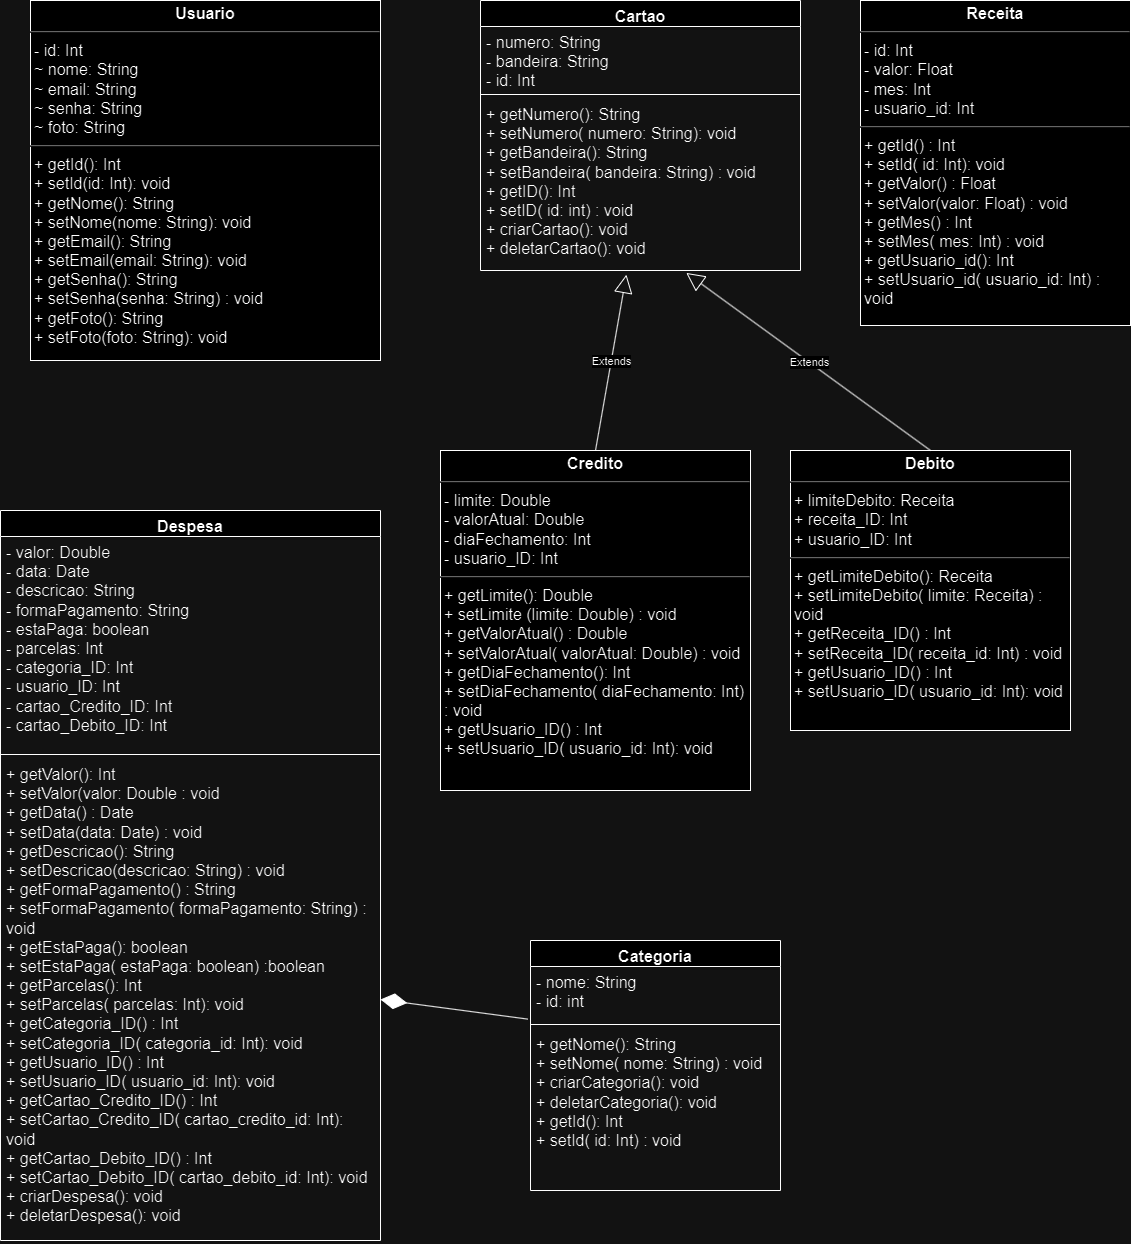

The diagram above was exported from draw.io. Its source (the exported page's mxGraphModel, read from the mxfile embedded in the PNG):
<mxGraphModel dx="2100" dy="3613" grid="1" gridSize="10" guides="1" tooltips="1" connect="1" arrows="1" fold="1" page="1" pageScale="1" pageWidth="1169" pageHeight="827" math="0" shadow="0">
  <root>
    <mxCell id="WIyWlLk6GJQsqaUBKTNV-0" />
    <mxCell id="WIyWlLk6GJQsqaUBKTNV-1" parent="WIyWlLk6GJQsqaUBKTNV-0" />
    <mxCell id="qA41q933FV38byqgYSlm-0" value="&lt;p style=&quot;margin: 4px 0px 0px; text-align: center; font-size: 16px;&quot;&gt;&lt;b style=&quot;font-size: 16px;&quot;&gt;&lt;font style=&quot;font-size: 16px;&quot;&gt;Usuario&lt;/font&gt;&lt;/b&gt;&lt;/p&gt;&lt;hr style=&quot;font-size: 16px;&quot;&gt;&lt;p style=&quot;margin: 0px 0px 0px 4px; font-size: 16px;&quot;&gt;&lt;span style=&quot;background-color: initial; font-size: 16px;&quot;&gt;- id: Int&lt;/span&gt;&lt;br style=&quot;font-size: 16px;&quot;&gt;&lt;/p&gt;&lt;p style=&quot;margin: 0px 0px 0px 4px; font-size: 16px;&quot;&gt;&lt;font style=&quot;font-size: 16px;&quot;&gt;~ nome: String&lt;/font&gt;&lt;/p&gt;&lt;p style=&quot;margin: 0px 0px 0px 4px; font-size: 16px;&quot;&gt;&lt;font style=&quot;font-size: 16px;&quot;&gt;~ email: String&lt;/font&gt;&lt;/p&gt;&lt;p style=&quot;margin: 0px 0px 0px 4px; font-size: 16px;&quot;&gt;&lt;font style=&quot;font-size: 16px;&quot;&gt;~ senha: String&lt;/font&gt;&lt;/p&gt;&lt;p style=&quot;margin: 0px 0px 0px 4px; font-size: 16px;&quot;&gt;&lt;font style=&quot;font-size: 16px;&quot;&gt;~ foto: String&lt;/font&gt;&lt;/p&gt;&lt;hr style=&quot;font-size: 16px;&quot;&gt;&lt;p style=&quot;margin: 0px 0px 0px 4px; font-size: 16px;&quot;&gt;&lt;font style=&quot;font-size: 16px;&quot;&gt;+ getId(): Int&lt;/font&gt;&lt;/p&gt;&lt;p style=&quot;margin: 0px 0px 0px 4px; font-size: 16px;&quot;&gt;&lt;font style=&quot;font-size: 16px;&quot;&gt;+ setId(id: Int): void&lt;/font&gt;&lt;/p&gt;&lt;p style=&quot;margin: 0px 0px 0px 4px; font-size: 16px;&quot;&gt;&lt;font style=&quot;font-size: 16px;&quot;&gt;+ getNome(): String&lt;/font&gt;&lt;/p&gt;&lt;p style=&quot;margin: 0px 0px 0px 4px; font-size: 16px;&quot;&gt;&lt;font style=&quot;font-size: 16px;&quot;&gt;+ setNome(nome: String): void&lt;/font&gt;&lt;/p&gt;&lt;p style=&quot;margin: 0px 0px 0px 4px; font-size: 16px;&quot;&gt;&lt;font style=&quot;font-size: 16px;&quot;&gt;+ getEmail(): String&lt;/font&gt;&lt;/p&gt;&lt;p style=&quot;margin: 0px 0px 0px 4px; font-size: 16px;&quot;&gt;&lt;font style=&quot;font-size: 16px;&quot;&gt;+ setEmail(email: String): void&lt;/font&gt;&lt;/p&gt;&lt;p style=&quot;margin: 0px 0px 0px 4px; font-size: 16px;&quot;&gt;&lt;font style=&quot;font-size: 16px;&quot;&gt;+ getSenha(): String&lt;/font&gt;&lt;/p&gt;&lt;p style=&quot;margin: 0px 0px 0px 4px; font-size: 16px;&quot;&gt;&lt;font style=&quot;font-size: 16px;&quot;&gt;+ setSenha(senha: String) : void&lt;/font&gt;&lt;/p&gt;&lt;p style=&quot;margin: 0px 0px 0px 4px; font-size: 16px;&quot;&gt;&lt;font style=&quot;font-size: 16px;&quot;&gt;+ getFoto(): String&lt;/font&gt;&lt;/p&gt;&lt;p style=&quot;margin: 0px 0px 0px 4px; font-size: 16px;&quot;&gt;&lt;font style=&quot;font-size: 16px;&quot;&gt;+ setFoto(foto: String): void&lt;/font&gt;&lt;/p&gt;&lt;p style=&quot;margin: 0px 0px 0px 4px; font-size: 16px;&quot;&gt;&lt;font style=&quot;font-size: 16px;&quot;&gt;&lt;br style=&quot;font-size: 16px;&quot;&gt;&lt;/font&gt;&lt;/p&gt;&lt;p style=&quot;margin: 0px 0px 0px 4px; font-size: 16px;&quot;&gt;&lt;font style=&quot;font-size: 16px;&quot;&gt;&lt;br style=&quot;font-size: 16px;&quot;&gt;&lt;/font&gt;&lt;/p&gt;&lt;p style=&quot;margin: 0px 0px 0px 4px; font-size: 16px;&quot;&gt;&lt;br style=&quot;font-size: 16px;&quot;&gt;&lt;/p&gt;" style="verticalAlign=top;align=left;overflow=fill;fontSize=16;fontFamily=Helvetica;html=1;whiteSpace=wrap;" parent="WIyWlLk6GJQsqaUBKTNV-1" vertex="1">
      <mxGeometry x="50" y="-1880" width="350" height="360" as="geometry" />
    </mxCell>
    <mxCell id="qA41q933FV38byqgYSlm-1" value="&lt;font style=&quot;font-size: 16px;&quot;&gt;Despesa&lt;/font&gt;" style="swimlane;fontStyle=1;align=center;verticalAlign=top;childLayout=stackLayout;horizontal=1;startSize=26;horizontalStack=0;resizeParent=1;resizeParentMax=0;resizeLast=0;collapsible=1;marginBottom=0;whiteSpace=wrap;html=1;fontSize=16;" parent="WIyWlLk6GJQsqaUBKTNV-1" vertex="1">
      <mxGeometry x="20" y="-1370" width="380" height="730" as="geometry" />
    </mxCell>
    <mxCell id="qA41q933FV38byqgYSlm-2" value="- valor: Double&lt;br style=&quot;font-size: 16px;&quot;&gt;- data: Date&lt;br style=&quot;font-size: 16px;&quot;&gt;- descricao: String&lt;br style=&quot;font-size: 16px;&quot;&gt;- formaPagamento: String&lt;br style=&quot;font-size: 16px;&quot;&gt;- estaPaga: boolean&lt;br style=&quot;font-size: 16px;&quot;&gt;- parcelas: Int&lt;br style=&quot;font-size: 16px;&quot;&gt;- categoria_ID: Int&lt;br style=&quot;font-size: 16px;&quot;&gt;- usuario_ID: Int&lt;br style=&quot;font-size: 16px;&quot;&gt;- cartao_Credito_ID: Int&lt;br style=&quot;font-size: 16px;&quot;&gt;- cartao_Debito_ID: Int" style="text;strokeColor=none;fillColor=none;align=left;verticalAlign=top;spacingLeft=4;spacingRight=4;overflow=hidden;rotatable=0;points=[[0,0.5],[1,0.5]];portConstraint=eastwest;whiteSpace=wrap;html=1;fontSize=16;" parent="qA41q933FV38byqgYSlm-1" vertex="1">
      <mxGeometry y="26" width="380" height="214" as="geometry" />
    </mxCell>
    <mxCell id="qA41q933FV38byqgYSlm-3" value="" style="line;strokeWidth=1;fillColor=none;align=left;verticalAlign=middle;spacingTop=-1;spacingLeft=3;spacingRight=3;rotatable=0;labelPosition=right;points=[];portConstraint=eastwest;strokeColor=inherit;fontSize=16;" parent="qA41q933FV38byqgYSlm-1" vertex="1">
      <mxGeometry y="240" width="380" height="8" as="geometry" />
    </mxCell>
    <mxCell id="qA41q933FV38byqgYSlm-4" value="+ getValor(): Int&lt;br style=&quot;font-size: 16px;&quot;&gt;+ setValor(valor: Double : void&lt;br style=&quot;font-size: 16px;&quot;&gt;+ getData() : Date&lt;br style=&quot;font-size: 16px;&quot;&gt;+ setData(data: Date) : void&lt;br style=&quot;font-size: 16px;&quot;&gt;+ getDescricao(): String&lt;br style=&quot;font-size: 16px;&quot;&gt;+ setDescricao(descricao: String) : void&lt;br style=&quot;font-size: 16px;&quot;&gt;+ getFormaPagamento() : String&lt;br style=&quot;font-size: 16px;&quot;&gt;+ setFormaPagamento( formaPagamento: String) : void&lt;br style=&quot;font-size: 16px;&quot;&gt;+ getEstaPaga(): boolean&lt;br style=&quot;font-size: 16px;&quot;&gt;+ setEstaPaga( estaPaga: boolean) :boolean&lt;br style=&quot;font-size: 16px;&quot;&gt;+ getParcelas(): Int&lt;br style=&quot;font-size: 16px;&quot;&gt;+ setParcelas( parcelas: Int): void&lt;br style=&quot;font-size: 16px;&quot;&gt;&lt;span style=&quot;background-color: initial; font-size: 16px;&quot;&gt;+ getCategoria_ID() : Int&lt;br style=&quot;font-size: 16px;&quot;&gt;&lt;/span&gt;&lt;span style=&quot;background-color: initial; font-size: 16px;&quot;&gt;+ setCategoria_ID( categoria_id: Int): void&lt;br style=&quot;font-size: 16px;&quot;&gt;&lt;/span&gt;&lt;span style=&quot;background-color: initial; font-size: 16px;&quot;&gt;+ getUsuario_ID() : Int&lt;br style=&quot;font-size: 16px;&quot;&gt;&lt;/span&gt;&lt;span style=&quot;background-color: initial; font-size: 16px;&quot;&gt;+ setUsuario_ID( usuario_id: Int): void&lt;br style=&quot;font-size: 16px;&quot;&gt;&lt;/span&gt;+ getCartao_Credito_ID() : Int&lt;br style=&quot;font-size: 16px;&quot;&gt;+ setCartao_Credito_ID( cartao_credito_id: Int): void&lt;br style=&quot;font-size: 16px;&quot;&gt;+ getCartao_Debito_ID() : Int&lt;br style=&quot;border-color: var(--border-color); font-size: 16px;&quot;&gt;+ setCartao_Debito_ID( cartao_debito_id: Int): void&lt;span style=&quot;background-color: initial; font-size: 16px;&quot;&gt;&lt;br style=&quot;font-size: 16px;&quot;&gt;&lt;/span&gt;+ criarDespesa(): void&lt;br style=&quot;font-size: 16px;&quot;&gt;+ deletarDespesa(): void" style="text;strokeColor=none;fillColor=none;align=left;verticalAlign=top;spacingLeft=4;spacingRight=4;overflow=hidden;rotatable=0;points=[[0,0.5],[1,0.5]];portConstraint=eastwest;whiteSpace=wrap;html=1;fontSize=16;" parent="qA41q933FV38byqgYSlm-1" vertex="1">
      <mxGeometry y="248" width="380" height="482" as="geometry" />
    </mxCell>
    <mxCell id="qA41q933FV38byqgYSlm-6" value="Categoria" style="swimlane;fontStyle=1;align=center;verticalAlign=top;childLayout=stackLayout;horizontal=1;startSize=26;horizontalStack=0;resizeParent=1;resizeParentMax=0;resizeLast=0;collapsible=1;marginBottom=0;whiteSpace=wrap;html=1;fontSize=16;" parent="WIyWlLk6GJQsqaUBKTNV-1" vertex="1">
      <mxGeometry x="550" y="-940" width="250" height="250" as="geometry" />
    </mxCell>
    <mxCell id="qA41q933FV38byqgYSlm-7" value="- nome: String&lt;br style=&quot;font-size: 16px;&quot;&gt;- id: int" style="text;strokeColor=none;fillColor=none;align=left;verticalAlign=top;spacingLeft=4;spacingRight=4;overflow=hidden;rotatable=0;points=[[0,0.5],[1,0.5]];portConstraint=eastwest;whiteSpace=wrap;html=1;fontSize=16;" parent="qA41q933FV38byqgYSlm-6" vertex="1">
      <mxGeometry y="26" width="250" height="54" as="geometry" />
    </mxCell>
    <mxCell id="qA41q933FV38byqgYSlm-8" value="" style="line;strokeWidth=1;fillColor=none;align=left;verticalAlign=middle;spacingTop=-1;spacingLeft=3;spacingRight=3;rotatable=0;labelPosition=right;points=[];portConstraint=eastwest;strokeColor=inherit;fontSize=14;" parent="qA41q933FV38byqgYSlm-6" vertex="1">
      <mxGeometry y="80" width="250" height="8" as="geometry" />
    </mxCell>
    <mxCell id="qA41q933FV38byqgYSlm-9" value="+ getNome(): String&lt;br style=&quot;font-size: 16px;&quot;&gt;+ setNome( nome: String) : void&lt;br style=&quot;font-size: 16px;&quot;&gt;+ criarCategoria(): void&lt;br style=&quot;font-size: 16px;&quot;&gt;+ deletarCategoria(): void&lt;br style=&quot;font-size: 16px;&quot;&gt;+ getId(): Int&lt;br style=&quot;font-size: 16px;&quot;&gt;+ setId( id: Int) : void" style="text;strokeColor=none;fillColor=none;align=left;verticalAlign=top;spacingLeft=4;spacingRight=4;overflow=hidden;rotatable=0;points=[[0,0.5],[1,0.5]];portConstraint=eastwest;whiteSpace=wrap;html=1;fontSize=16;" parent="qA41q933FV38byqgYSlm-6" vertex="1">
      <mxGeometry y="88" width="250" height="162" as="geometry" />
    </mxCell>
    <mxCell id="qA41q933FV38byqgYSlm-12" value="Cartao" style="swimlane;fontStyle=1;align=center;verticalAlign=top;childLayout=stackLayout;horizontal=1;startSize=26;horizontalStack=0;resizeParent=1;resizeParentMax=0;resizeLast=0;collapsible=1;marginBottom=0;whiteSpace=wrap;html=1;fontSize=16;" parent="WIyWlLk6GJQsqaUBKTNV-1" vertex="1">
      <mxGeometry x="500" y="-1880" width="320" height="270" as="geometry" />
    </mxCell>
    <mxCell id="qA41q933FV38byqgYSlm-13" value="- numero: String&lt;br style=&quot;font-size: 16px;&quot;&gt;- bandeira: String&lt;br style=&quot;font-size: 16px;&quot;&gt;- id: Int" style="text;strokeColor=none;fillColor=none;align=left;verticalAlign=top;spacingLeft=4;spacingRight=4;overflow=hidden;rotatable=0;points=[[0,0.5],[1,0.5]];portConstraint=eastwest;whiteSpace=wrap;html=1;fontSize=16;" parent="qA41q933FV38byqgYSlm-12" vertex="1">
      <mxGeometry y="26" width="320" height="64" as="geometry" />
    </mxCell>
    <mxCell id="qA41q933FV38byqgYSlm-14" value="" style="line;strokeWidth=1;fillColor=none;align=left;verticalAlign=middle;spacingTop=-1;spacingLeft=3;spacingRight=3;rotatable=0;labelPosition=right;points=[];portConstraint=eastwest;strokeColor=inherit;fontSize=16;" parent="qA41q933FV38byqgYSlm-12" vertex="1">
      <mxGeometry y="90" width="320" height="8" as="geometry" />
    </mxCell>
    <mxCell id="qA41q933FV38byqgYSlm-15" value="+ getNumero(): String&lt;br style=&quot;font-size: 16px;&quot;&gt;+ setNumero( numero: String): void&lt;br style=&quot;font-size: 16px;&quot;&gt;+ getBandeira(): String&lt;br style=&quot;font-size: 16px;&quot;&gt;+ setBandeira( bandeira: String) : void&lt;br style=&quot;font-size: 16px;&quot;&gt;+ getID(): Int&lt;br style=&quot;font-size: 16px;&quot;&gt;+ setID( id: int) : void&lt;br style=&quot;font-size: 16px;&quot;&gt;+ criarCartao(): void&lt;br style=&quot;font-size: 16px;&quot;&gt;+ deletarCartao(): void" style="text;strokeColor=none;fillColor=none;align=left;verticalAlign=top;spacingLeft=4;spacingRight=4;overflow=hidden;rotatable=0;points=[[0,0.5],[1,0.5]];portConstraint=eastwest;whiteSpace=wrap;html=1;fontSize=16;" parent="qA41q933FV38byqgYSlm-12" vertex="1">
      <mxGeometry y="98" width="320" height="172" as="geometry" />
    </mxCell>
    <mxCell id="qA41q933FV38byqgYSlm-16" value="&lt;p style=&quot;margin: 4px 0px 0px; text-align: center; font-size: 16px;&quot;&gt;&lt;b style=&quot;font-size: 16px;&quot;&gt;&lt;font style=&quot;font-size: 16px;&quot;&gt;Credito&lt;/font&gt;&lt;/b&gt;&lt;/p&gt;&lt;hr style=&quot;font-size: 16px;&quot;&gt;&lt;p style=&quot;margin: 0px 0px 0px 4px; font-size: 16px;&quot;&gt;&lt;font style=&quot;font-size: 16px;&quot;&gt;- limite: Double&lt;/font&gt;&lt;/p&gt;&lt;p style=&quot;margin: 0px 0px 0px 4px; font-size: 16px;&quot;&gt;&lt;font style=&quot;font-size: 16px;&quot;&gt;- valorAtual: Double&lt;/font&gt;&lt;/p&gt;&lt;p style=&quot;margin: 0px 0px 0px 4px; font-size: 16px;&quot;&gt;&lt;font style=&quot;font-size: 16px;&quot;&gt;- diaFechamento: Int&lt;/font&gt;&lt;/p&gt;&lt;p style=&quot;margin: 0px 0px 0px 4px; font-size: 16px;&quot;&gt;&lt;font style=&quot;font-size: 16px;&quot;&gt;- usuario_ID: Int&lt;/font&gt;&lt;/p&gt;&lt;hr style=&quot;font-size: 16px;&quot;&gt;&lt;p style=&quot;margin: 0px 0px 0px 4px; font-size: 16px;&quot;&gt;&lt;font style=&quot;font-size: 16px;&quot;&gt;+ getLimite(): Double&lt;/font&gt;&lt;/p&gt;&lt;p style=&quot;margin: 0px 0px 0px 4px; font-size: 16px;&quot;&gt;&lt;font style=&quot;font-size: 16px;&quot;&gt;+ setLimite (limite: Double) : void&lt;/font&gt;&lt;/p&gt;&lt;p style=&quot;margin: 0px 0px 0px 4px; font-size: 16px;&quot;&gt;&lt;font style=&quot;font-size: 16px;&quot;&gt;+ getValorAtual() : Double&lt;/font&gt;&lt;/p&gt;&lt;p style=&quot;margin: 0px 0px 0px 4px; font-size: 16px;&quot;&gt;&lt;font style=&quot;font-size: 16px;&quot;&gt;+ setValorAtual( valorAtual: Double) : void&lt;/font&gt;&lt;/p&gt;&lt;p style=&quot;margin: 0px 0px 0px 4px; font-size: 16px;&quot;&gt;&lt;font style=&quot;font-size: 16px;&quot;&gt;+ getDiaFechamento(): Int&lt;/font&gt;&lt;/p&gt;&lt;p style=&quot;margin: 0px 0px 0px 4px; font-size: 16px;&quot;&gt;&lt;font style=&quot;font-size: 16px;&quot;&gt;+ setDiaFechamento( diaFechamento: Int) : void&lt;/font&gt;&lt;/p&gt;&lt;p style=&quot;border-color: var(--border-color); margin: 0px 0px 0px 4px; font-size: 16px;&quot;&gt;+ getUsuario_ID() : Int&lt;/p&gt;&lt;p style=&quot;margin: 0px 0px 0px 4px; font-size: 16px;&quot;&gt;&lt;/p&gt;&lt;p style=&quot;border-color: var(--border-color); margin: 0px 0px 0px 4px; font-size: 16px;&quot;&gt;+ setUsuario_ID( usuario_id: Int): void&lt;/p&gt;" style="verticalAlign=top;align=left;overflow=fill;fontSize=16;fontFamily=Helvetica;html=1;whiteSpace=wrap;" parent="WIyWlLk6GJQsqaUBKTNV-1" vertex="1">
      <mxGeometry x="460" y="-1430" width="310" height="340" as="geometry" />
    </mxCell>
    <mxCell id="qA41q933FV38byqgYSlm-17" value="&lt;p style=&quot;margin: 4px 0px 0px; text-align: center; font-size: 16px;&quot;&gt;&lt;b style=&quot;font-size: 16px;&quot;&gt;&lt;font style=&quot;font-size: 16px;&quot;&gt;Debito&lt;/font&gt;&lt;/b&gt;&lt;/p&gt;&lt;hr style=&quot;font-size: 16px;&quot;&gt;&lt;p style=&quot;margin: 0px 0px 0px 4px; font-size: 16px;&quot;&gt;&lt;font style=&quot;font-size: 16px;&quot;&gt;+ limiteDebito: Receita&lt;/font&gt;&lt;/p&gt;&lt;p style=&quot;margin: 0px 0px 0px 4px; font-size: 16px;&quot;&gt;&lt;font style=&quot;font-size: 16px;&quot;&gt;+ receita_ID: Int&lt;/font&gt;&lt;/p&gt;&lt;p style=&quot;margin: 0px 0px 0px 4px; font-size: 16px;&quot;&gt;&lt;font style=&quot;font-size: 16px;&quot;&gt;+ usuario_ID: Int&lt;/font&gt;&lt;/p&gt;&lt;hr style=&quot;font-size: 16px;&quot;&gt;&lt;p style=&quot;margin: 0px 0px 0px 4px; font-size: 16px;&quot;&gt;&lt;font style=&quot;font-size: 16px;&quot;&gt;+ getLimiteDebito(): Receita&lt;/font&gt;&lt;/p&gt;&lt;p style=&quot;margin: 0px 0px 0px 4px; font-size: 16px;&quot;&gt;&lt;font style=&quot;font-size: 16px;&quot;&gt;+ setLimiteDebito( limite: Receita) : void&lt;/font&gt;&lt;/p&gt;&lt;p style=&quot;margin: 0px 0px 0px 4px; font-size: 16px;&quot;&gt;+ getReceita_ID() : Int&lt;/p&gt;&lt;p style=&quot;margin: 0px 0px 0px 4px; font-size: 16px;&quot;&gt;+ setReceita_ID( receita_id: Int) : void&lt;/p&gt;&lt;p style=&quot;margin: 0px 0px 0px 4px; font-size: 16px;&quot;&gt;+ getUsuario_ID() : Int&lt;/p&gt;&lt;p style=&quot;margin: 0px 0px 0px 4px; font-size: 16px;&quot;&gt;+ setUsuario_ID( usuario_id: Int): void&lt;/p&gt;" style="verticalAlign=top;align=left;overflow=fill;fontSize=16;fontFamily=Helvetica;html=1;whiteSpace=wrap;" parent="WIyWlLk6GJQsqaUBKTNV-1" vertex="1">
      <mxGeometry x="810" y="-1430" width="280" height="280" as="geometry" />
    </mxCell>
    <mxCell id="9AXVyHvLsZSFuD3N-qze-2" value="&lt;p style=&quot;margin: 4px 0px 0px; text-align: center; font-size: 16px;&quot;&gt;&lt;b style=&quot;font-size: 16px;&quot;&gt;&lt;font style=&quot;font-size: 16px;&quot;&gt;Receita&lt;/font&gt;&lt;/b&gt;&lt;/p&gt;&lt;hr style=&quot;font-size: 16px;&quot;&gt;&lt;p style=&quot;margin: 0px 0px 0px 4px; font-size: 16px;&quot;&gt;&lt;font style=&quot;font-size: 16px;&quot;&gt;- id: Int&lt;/font&gt;&lt;/p&gt;&lt;p style=&quot;margin: 0px 0px 0px 4px; font-size: 16px;&quot;&gt;&lt;font style=&quot;font-size: 16px;&quot;&gt;- valor: Float&lt;/font&gt;&lt;/p&gt;&lt;p style=&quot;margin: 0px 0px 0px 4px; font-size: 16px;&quot;&gt;&lt;font style=&quot;font-size: 16px;&quot;&gt;- mes: Int&lt;/font&gt;&lt;/p&gt;&lt;p style=&quot;margin: 0px 0px 0px 4px; font-size: 16px;&quot;&gt;&lt;font style=&quot;font-size: 16px;&quot;&gt;- usuario_id: Int&lt;/font&gt;&lt;/p&gt;&lt;hr style=&quot;font-size: 16px;&quot;&gt;&lt;p style=&quot;margin: 0px 0px 0px 4px; font-size: 16px;&quot;&gt;&lt;font style=&quot;font-size: 16px;&quot;&gt;+ getId() : Int&lt;/font&gt;&lt;/p&gt;&lt;p style=&quot;margin: 0px 0px 0px 4px; font-size: 16px;&quot;&gt;&lt;font style=&quot;font-size: 16px;&quot;&gt;+ setId( id: Int): void&lt;/font&gt;&lt;/p&gt;&lt;p style=&quot;margin: 0px 0px 0px 4px; font-size: 16px;&quot;&gt;&lt;font style=&quot;font-size: 16px;&quot;&gt;+ getValor() : Float&lt;/font&gt;&lt;/p&gt;&lt;p style=&quot;margin: 0px 0px 0px 4px; font-size: 16px;&quot;&gt;&lt;font style=&quot;font-size: 16px;&quot;&gt;+ setValor(valor: Float) : void&lt;/font&gt;&lt;/p&gt;&lt;p style=&quot;margin: 0px 0px 0px 4px; font-size: 16px;&quot;&gt;&lt;font style=&quot;font-size: 16px;&quot;&gt;+ getMes() : Int&lt;/font&gt;&lt;/p&gt;&lt;p style=&quot;margin: 0px 0px 0px 4px; font-size: 16px;&quot;&gt;&lt;font style=&quot;font-size: 16px;&quot;&gt;+ setMes( mes: Int) : void&lt;/font&gt;&lt;/p&gt;&lt;p style=&quot;margin: 0px 0px 0px 4px; font-size: 16px;&quot;&gt;&lt;font style=&quot;font-size: 16px;&quot;&gt;+ getUsuario_id(): Int&lt;/font&gt;&lt;/p&gt;&lt;p style=&quot;margin: 0px 0px 0px 4px; font-size: 16px;&quot;&gt;&lt;font style=&quot;font-size: 16px;&quot;&gt;+ setUsuario_id( usuario_id: Int) : void&lt;/font&gt;&lt;/p&gt;&lt;p style=&quot;margin: 0px 0px 0px 4px; font-size: 16px;&quot;&gt;&lt;font style=&quot;font-size: 16px;&quot;&gt;&lt;br style=&quot;font-size: 16px;&quot;&gt;&lt;/font&gt;&lt;/p&gt;" style="verticalAlign=top;align=left;overflow=fill;fontSize=16;fontFamily=Helvetica;html=1;whiteSpace=wrap;" parent="WIyWlLk6GJQsqaUBKTNV-1" vertex="1">
      <mxGeometry x="880" y="-1880" width="270" height="325" as="geometry" />
    </mxCell>
    <mxCell id="9AXVyHvLsZSFuD3N-qze-3" value="" style="endArrow=diamondThin;endFill=1;endSize=24;html=1;rounded=0;entryX=1;entryY=0.5;entryDx=0;entryDy=0;exitX=-0.011;exitY=-0.058;exitDx=0;exitDy=0;exitPerimeter=0;" parent="WIyWlLk6GJQsqaUBKTNV-1" source="qA41q933FV38byqgYSlm-9" target="qA41q933FV38byqgYSlm-4" edge="1">
      <mxGeometry width="160" relative="1" as="geometry">
        <mxPoint x="450" y="-990" as="sourcePoint" />
        <mxPoint x="520" y="-1130" as="targetPoint" />
      </mxGeometry>
    </mxCell>
    <mxCell id="9AXVyHvLsZSFuD3N-qze-6" value="Extends" style="endArrow=block;endSize=16;endFill=0;html=1;rounded=0;exitX=0.5;exitY=0;exitDx=0;exitDy=0;entryX=0.456;entryY=1.024;entryDx=0;entryDy=0;entryPerimeter=0;" parent="WIyWlLk6GJQsqaUBKTNV-1" source="qA41q933FV38byqgYSlm-16" target="qA41q933FV38byqgYSlm-15" edge="1">
      <mxGeometry width="160" relative="1" as="geometry">
        <mxPoint x="540" y="-1470" as="sourcePoint" />
        <mxPoint x="700" y="-1470" as="targetPoint" />
      </mxGeometry>
    </mxCell>
    <mxCell id="9AXVyHvLsZSFuD3N-qze-7" value="Extends" style="endArrow=block;endSize=16;endFill=0;html=1;rounded=0;exitX=0.5;exitY=0;exitDx=0;exitDy=0;entryX=0.643;entryY=1.014;entryDx=0;entryDy=0;entryPerimeter=0;" parent="WIyWlLk6GJQsqaUBKTNV-1" source="qA41q933FV38byqgYSlm-17" edge="1" target="qA41q933FV38byqgYSlm-15">
      <mxGeometry width="160" relative="1" as="geometry">
        <mxPoint x="660" y="-1435" as="sourcePoint" />
        <mxPoint x="715" y="-1510" as="targetPoint" />
      </mxGeometry>
    </mxCell>
  </root>
</mxGraphModel>